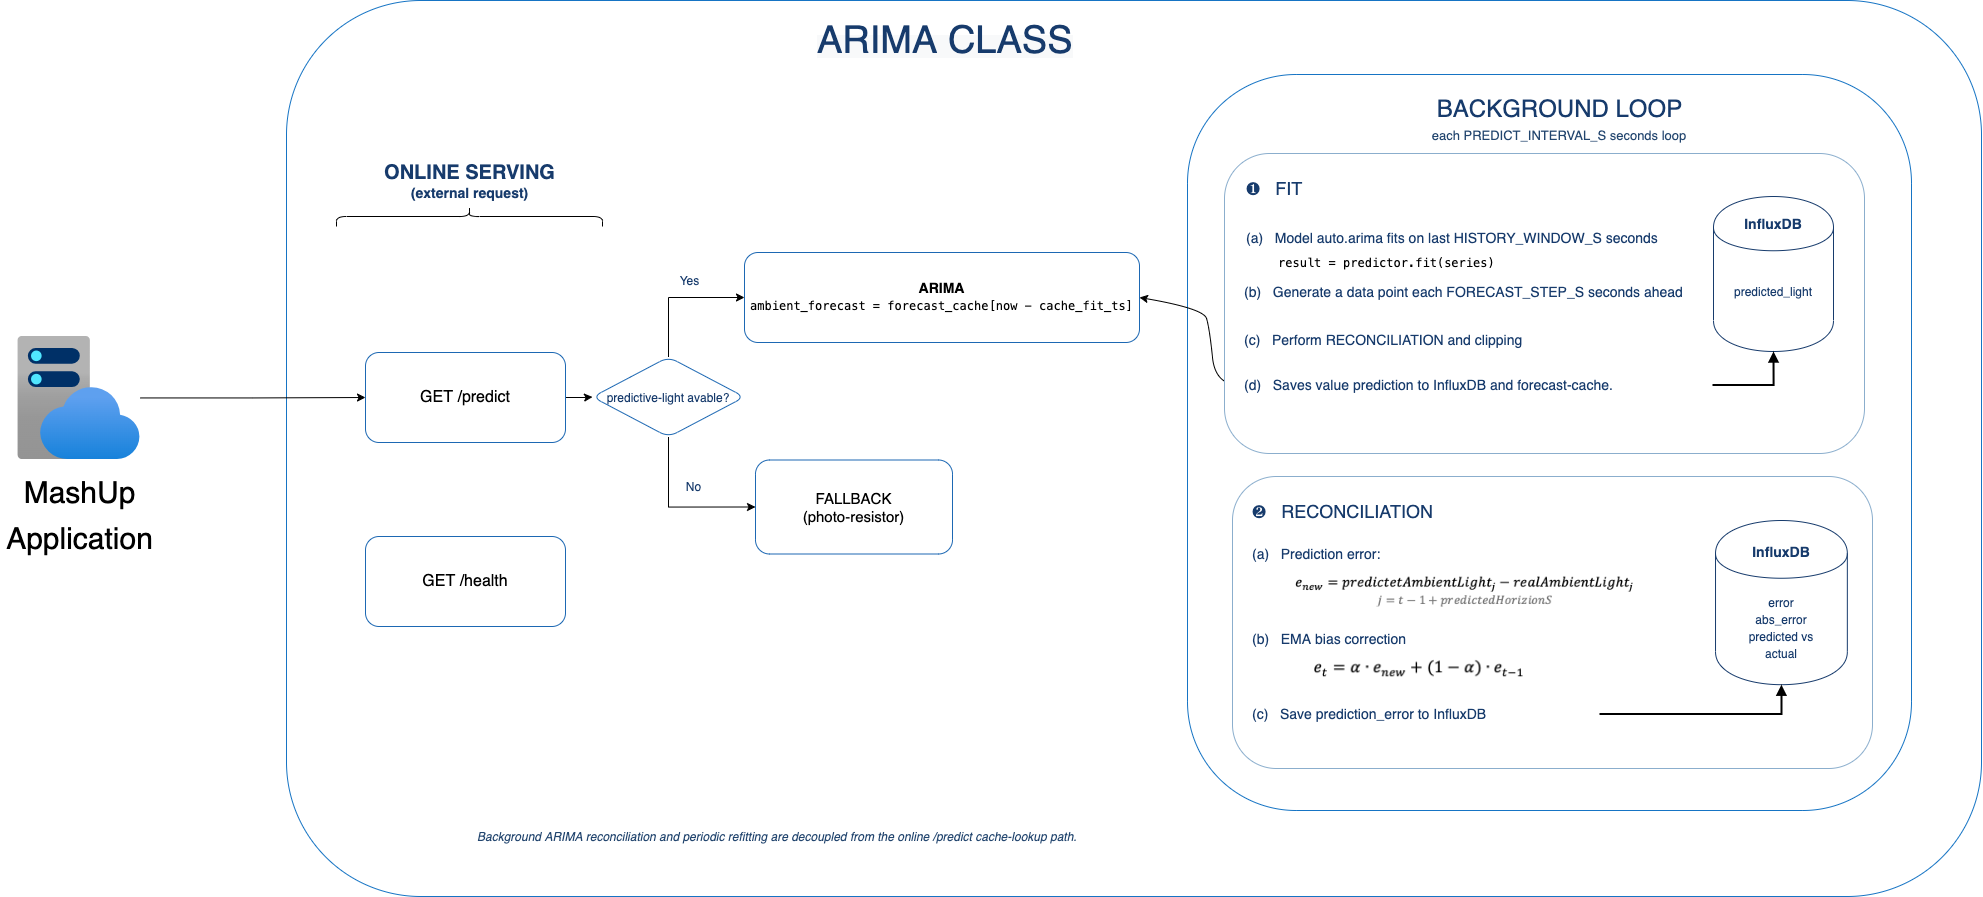

The diagram above was exported from draw.io. Its source (the exported page's mxGraphModel, read from the mxfile embedded in the PNG):
<mxGraphModel dx="2102" dy="1611" grid="0" gridSize="10" guides="1" tooltips="1" connect="1" arrows="1" fold="1" page="1" pageScale="1" pageWidth="1600" pageHeight="1000" math="0" shadow="0">
  <root>
    <mxCell id="0" />
    <mxCell id="1" parent="0" />
    <mxCell id="XPTzD0PMfIWWsnktG-qw-23" style="rounded=1;whiteSpace=wrap;html=1;                  fillColor=#F4FAFF;strokeColor=#1674C4;                  strokeWidth=2;" vertex="1" parent="1">
      <mxGeometry x="318" y="24" width="1695" height="896" as="geometry" />
    </mxCell>
    <mxCell id="onlineTitle" value="&lt;font style=&quot;font-size: 20px&quot;&gt;ONLINE SERVING&lt;br&gt;&lt;/font&gt;&lt;font style=&quot;font-size: 14px&quot;&gt;(external request)&lt;/font&gt;" style="text;html=1;strokeColor=none;fillColor=none;fontStyle=1;                  fontSize=20;fontColor=#173B6C;align=center;verticalAlign=middle;" parent="1" vertex="1">
      <mxGeometry x="341" y="177" width="320" height="55" as="geometry" />
    </mxCell>
    <mxCell id="XPTzD0PMfIWWsnktG-qw-14" style="edgeStyle=orthogonalEdgeStyle;rounded=0;orthogonalLoop=1;jettySize=auto;html=1;entryX=0;entryY=0.5;entryDx=0;entryDy=0;fontSize=20;fontColor=#000000;" edge="1" parent="1" source="mashup" target="XPTzD0PMfIWWsnktG-qw-11">
      <mxGeometry relative="1" as="geometry" />
    </mxCell>
    <mxCell id="mashup" value="&lt;span style=&quot;font-weight: normal&quot;&gt;GET /predict&lt;/span&gt;" style="rounded=1;whiteSpace=wrap;html=1;                  fillColor=#FFFFFF;strokeColor=#1D68B3;                  strokeWidth=2;fontStyle=1;fontSize=16;                  fontColor=#173B6C;align=center;verticalAlign=middle;" parent="1" vertex="1">
      <mxGeometry x="397" y="376" width="200" height="90" as="geometry" />
    </mxCell>
    <mxCell id="fallback" value="&lt;span style=&quot;font-weight: normal&quot;&gt;FALLBACK&lt;br&gt;(photo-resistor)&lt;/span&gt;" style="rounded=1;whiteSpace=wrap;html=1;                  fillColor=#FFFFFF;strokeColor=#1D68B3;                  strokeWidth=2;fontStyle=1;fontSize=15;                  fontColor=#173B6C;align=center;verticalAlign=middle;" parent="1" vertex="1">
      <mxGeometry x="787" y="483.5" width="197" height="94" as="geometry" />
    </mxCell>
    <mxCell id="XPTzD0PMfIWWsnktG-qw-12" value="" style="edgeStyle=orthogonalEdgeStyle;rounded=0;orthogonalLoop=1;jettySize=auto;html=1;fontSize=20;fontColor=#000000;endArrow=none;endFill=0;startArrow=classic;startFill=1;exitX=0;exitY=0.5;exitDx=0;exitDy=0;" edge="1" parent="1" source="arima" target="XPTzD0PMfIWWsnktG-qw-11">
      <mxGeometry relative="1" as="geometry" />
    </mxCell>
    <mxCell id="arima" value="ARIMA&lt;br&gt;&lt;div style=&quot;font-family: &amp;#34;menlo&amp;#34; , &amp;#34;monaco&amp;#34; , &amp;#34;courier new&amp;#34; , monospace ; font-weight: normal ; font-size: 12px ; line-height: 18px&quot;&gt;&lt;div&gt;ambient_forecast =&amp;nbsp;forecast_cache[now - cache_fit_ts]&lt;/div&gt;&lt;div style=&quot;background-color: rgb(18 , 19 , 20) ; color: rgb(187 , 190 , 191)&quot;&gt;&lt;/div&gt;&lt;/div&gt;" style="rounded=1;whiteSpace=wrap;html=1;                  fillColor=#FFFFFF;strokeColor=#1D68B3;                  strokeWidth=2;fontStyle=1;fontSize=14;                  fontColor=#173B6C;align=center;verticalAlign=middle;" parent="1" vertex="1">
      <mxGeometry x="776" y="276" width="395" height="90" as="geometry" />
    </mxCell>
    <mxCell id="backgroundBox" style="rounded=1;whiteSpace=wrap;html=1;                  fillColor=#F4FAFF;strokeColor=#1674C4;                  strokeWidth=2;" parent="1" vertex="1">
      <mxGeometry x="1219" y="98" width="724" height="736" as="geometry" />
    </mxCell>
    <mxCell id="backgroundTitle" value="&lt;font style=&quot;font-size: 24px&quot;&gt;BACKGROUND LOOP&lt;/font&gt;" style="text;html=1;strokeColor=none;fillColor=none;                  fontStyle=1;fontSize=20;fontColor=#173B6C;                  align=center;verticalAlign=middle;align=center;" parent="1" vertex="1">
      <mxGeometry x="1306" y="110" width="570" height="45" as="geometry" />
    </mxCell>
    <mxCell id="loopLabel" value="each PREDICT_INTERVAL_S seconds loop" style="rounded=1;whiteSpace=wrap;html=1;                  fillColor=#DCEBFA;strokeColor=none;                  fontStyle=1;fontSize=13;fontColor=#23466F;                  align=center;verticalAlign=middle;fillColor=none;" parent="1" vertex="1">
      <mxGeometry x="1406" y="139" width="370" height="40" as="geometry" />
    </mxCell>
    <mxCell id="footer" value="Background ARIMA reconciliation and periodic refitting are decoupled from the online /predict cache-lookup path." style="text;html=1;strokeColor=none;fillColor=none;                  fontSize=13;fontStyle=2;fontColor=#23466F;                  align=center;verticalAlign=middle;" parent="1" vertex="1">
      <mxGeometry x="507" y="841" width="1050" height="40" as="geometry" />
    </mxCell>
    <mxCell id="XPTzD0PMfIWWsnktG-qw-2" value="" style="shape=curlyBracket;whiteSpace=wrap;html=1;rounded=1;flipH=1;rotation=-90;" vertex="1" parent="1">
      <mxGeometry x="491" y="107" width="20" height="266" as="geometry" />
    </mxCell>
    <mxCell id="XPTzD0PMfIWWsnktG-qw-4" value="" style="group" vertex="1" connectable="0" parent="1">
      <mxGeometry x="1264" y="500" width="640" height="325" as="geometry" />
    </mxCell>
    <mxCell id="XPTzD0PMfIWWsnktG-qw-30" value="" style="group" vertex="1" connectable="0" parent="XPTzD0PMfIWWsnktG-qw-4">
      <mxGeometry width="640" height="292" as="geometry" />
    </mxCell>
    <mxCell id="reconciliationBox" style="rounded=1;whiteSpace=wrap;html=1;                  fillColor=#F8FCFF;strokeColor=#8BAECD;                  strokeWidth=1;" parent="XPTzD0PMfIWWsnktG-qw-30" vertex="1">
      <mxGeometry width="640" height="292" as="geometry" />
    </mxCell>
    <mxCell id="influxRecon" value="&lt;b&gt;InfluxDB&lt;/b&gt;&lt;br&gt;&lt;font style=&quot;font-size: 12px&quot;&gt;&lt;br&gt;&lt;br&gt;error&lt;br&gt;abs_error&lt;br&gt;predicted vs&lt;br&gt;actual&lt;/font&gt;" style="shape=cylinder;whiteSpace=wrap;html=1;                  boundedLbl=1;backgroundOutline=1;                  fillColor=#FFFFFF;strokeColor=#173B6C;                  strokeWidth=1;fontSize=14;fontColor=#173B6C;                  align=center;verticalAlign=middle;" parent="XPTzD0PMfIWWsnktG-qw-30" vertex="1">
      <mxGeometry x="483.0188679245283" y="44" width="131.8238993710692" height="164.19" as="geometry" />
    </mxCell>
    <mxCell id="reconTitle" value="❷&amp;nbsp; &amp;nbsp;RECONCILIATION" style="text;html=1;strokeColor=none;fillColor=none;                  fontStyle=1;fontSize=18;fontColor=#173B6C;                  align=left;verticalAlign=middle;" parent="XPTzD0PMfIWWsnktG-qw-4" vertex="1">
      <mxGeometry x="17.9020979020979" y="15" width="268.5314685314685" height="40" as="geometry" />
    </mxCell>
    <mxCell id="reconA" value="&lt;font style=&quot;font-size: 14px&quot;&gt;(a)&amp;nbsp; &amp;nbsp;Prediction error:&lt;/font&gt;" style="text;html=1;strokeColor=none;fillColor=none;                  fontSize=14;fontColor=#173B6C;align=left;verticalAlign=middle;" parent="XPTzD0PMfIWWsnktG-qw-4" vertex="1">
      <mxGeometry x="17.9020979020979" y="60" width="295.3846153846154" height="35" as="geometry" />
    </mxCell>
    <mxCell id="reconB" value="(b) &amp;nbsp; EMA bias correction" style="text;html=1;strokeColor=none;fillColor=none;                  fontStyle=1;fontSize=14;fontColor=#173B6C;                  align=left;verticalAlign=middle;" parent="XPTzD0PMfIWWsnktG-qw-4" vertex="1">
      <mxGeometry x="17.9020979020979" y="147.5" width="313.2867132867133" height="30" as="geometry" />
    </mxCell>
    <mxCell id="reconC" value="&lt;font style=&quot;font-size: 14px&quot;&gt;(c) &amp;nbsp; Save prediction_error to InfluxDB&lt;/font&gt;" style="text;html=1;strokeColor=none;fillColor=none;                  fontSize=14;fontColor=#173B6C;                  align=left;verticalAlign=middle;" parent="XPTzD0PMfIWWsnktG-qw-4" vertex="1">
      <mxGeometry x="17.9020979020979" y="222.5" width="349.09090909090907" height="30" as="geometry" />
    </mxCell>
    <mxCell id="arrowReconDB" style="edgeStyle=orthogonalEdgeStyle;rounded=0;                  orthogonalLoop=1;jettySize=auto;html=1;                  strokeColor=#1674C4;strokeWidth=2;endArrow=block;entryX=0.5;entryY=1;entryDx=0;entryDy=0;" parent="XPTzD0PMfIWWsnktG-qw-4" source="reconC" target="influxRecon" edge="1">
      <mxGeometry relative="1" as="geometry" />
    </mxCell>
    <mxCell id="XPTzD0PMfIWWsnktG-qw-5" value="" style="shape=image;verticalLabelPosition=bottom;labelBackgroundColor=default;verticalAlign=top;aspect=fixed;imageAspect=0;image=data:image/png,(base64 omitted: 27992 chars);" vertex="1" parent="XPTzD0PMfIWWsnktG-qw-4">
      <mxGeometry x="43.27086247086247" y="89" width="374.88419580419577" height="50.702097902097904" as="geometry" />
    </mxCell>
    <mxCell id="XPTzD0PMfIWWsnktG-qw-6" value="" style="shape=image;verticalLabelPosition=bottom;labelBackgroundColor=default;verticalAlign=top;aspect=fixed;imageAspect=0;image=data:image/png,(base64 omitted: 12176 chars);" vertex="1" parent="XPTzD0PMfIWWsnktG-qw-4">
      <mxGeometry x="66.23776223776224" y="177.5" width="243.55686713286713" height="30.688111888111887" as="geometry" />
    </mxCell>
    <mxCell id="XPTzD0PMfIWWsnktG-qw-9" value="" style="curved=1;endArrow=classic;html=1;rounded=0;fontSize=14;fontColor=default;exitX=0;exitY=0.5;exitDx=0;exitDy=0;entryX=1;entryY=0.5;entryDx=0;entryDy=0;" edge="1" parent="1" source="refitD" target="arima">
      <mxGeometry width="50" height="50" relative="1" as="geometry">
        <mxPoint x="1548" y="493" as="sourcePoint" />
        <mxPoint x="1598" y="443" as="targetPoint" />
        <Array as="points">
          <mxPoint x="1247" y="410" />
          <mxPoint x="1241" y="352" />
          <mxPoint x="1235" y="332" />
        </Array>
      </mxGeometry>
    </mxCell>
    <mxCell id="XPTzD0PMfIWWsnktG-qw-18" style="edgeStyle=orthogonalEdgeStyle;rounded=0;orthogonalLoop=1;jettySize=auto;html=1;exitX=0.5;exitY=1;exitDx=0;exitDy=0;entryX=0;entryY=0.5;entryDx=0;entryDy=0;fontSize=20;fontColor=#000000;startArrow=none;startFill=0;endArrow=classic;endFill=1;" edge="1" parent="1" source="XPTzD0PMfIWWsnktG-qw-11" target="fallback">
      <mxGeometry relative="1" as="geometry" />
    </mxCell>
    <mxCell id="XPTzD0PMfIWWsnktG-qw-11" value="&lt;span style=&quot;color: rgb(23 , 59 , 108) ; font-size: 12px ; font-weight: 400&quot;&gt;predictive-light avable?&lt;/span&gt;" style="rhombus;whiteSpace=wrap;html=1;fontSize=14;strokeColor=#1D68B3;rounded=1;fontStyle=1;" vertex="1" parent="1">
      <mxGeometry x="624" y="380.5" width="152" height="80" as="geometry" />
    </mxCell>
    <mxCell id="XPTzD0PMfIWWsnktG-qw-16" value="Yes" style="text;html=1;strokeColor=none;fillColor=none;                  fontSize=13;fontColor=#173B6C;align=center;verticalAlign=middle;" vertex="1" parent="1">
      <mxGeometry x="646" y="280" width="150" height="50" as="geometry" />
    </mxCell>
    <mxCell id="XPTzD0PMfIWWsnktG-qw-17" value="No" style="text;html=1;strokeColor=none;fillColor=none;                  fontSize=13;fontColor=#173B6C;align=center;verticalAlign=middle;" vertex="1" parent="1">
      <mxGeometry x="650" y="485.5" width="150" height="50" as="geometry" />
    </mxCell>
    <mxCell id="XPTzD0PMfIWWsnktG-qw-20" value="&lt;span style=&quot;font-weight: normal&quot;&gt;GET /health&lt;/span&gt;" style="rounded=1;whiteSpace=wrap;html=1;                  fillColor=#FFFFFF;strokeColor=#1D68B3;                  strokeWidth=2;fontStyle=1;fontSize=16;                  fontColor=#173B6C;align=center;verticalAlign=middle;" vertex="1" parent="1">
      <mxGeometry x="397" y="560" width="200" height="90" as="geometry" />
    </mxCell>
    <mxCell id="XPTzD0PMfIWWsnktG-qw-24" value="&lt;span style=&quot;color: rgb(23 , 59 , 108) ; font-family: &amp;#34;helvetica&amp;#34; ; font-style: normal ; font-weight: 400 ; letter-spacing: normal ; text-align: center ; text-indent: 0px ; text-transform: none ; word-spacing: 0px ; background-color: rgb(248 , 249 , 250) ; display: inline ; float: none&quot;&gt;&lt;font style=&quot;font-size: 38px&quot;&gt;ARIMA CLASS&lt;/font&gt;&lt;/span&gt;" style="text;whiteSpace=wrap;html=1;fontSize=20;fontColor=#000000;" vertex="1" parent="1">
      <mxGeometry x="846.9972727272725" y="34.99909090909077" width="265" height="40" as="geometry" />
    </mxCell>
    <mxCell id="XPTzD0PMfIWWsnktG-qw-28" style="edgeStyle=orthogonalEdgeStyle;rounded=0;orthogonalLoop=1;jettySize=auto;html=1;entryX=0;entryY=0.5;entryDx=0;entryDy=0;fontSize=30;fontColor=#000000;startArrow=none;startFill=0;endArrow=classic;endFill=1;" edge="1" parent="1" source="XPTzD0PMfIWWsnktG-qw-26" target="mashup">
      <mxGeometry relative="1" as="geometry" />
    </mxCell>
    <mxCell id="XPTzD0PMfIWWsnktG-qw-26" value="" style="aspect=fixed;html=1;points=[];align=center;image;fontSize=12;image=img/lib/azure2/app_services/App_Service_Plans.svg;rounded=1;labelBackgroundColor=none;fontColor=#000000;fillColor=none;" vertex="1" parent="1">
      <mxGeometry x="49" y="360" width="123" height="123" as="geometry" />
    </mxCell>
    <mxCell id="XPTzD0PMfIWWsnktG-qw-27" value="&lt;font style=&quot;font-size: 30px&quot;&gt;MashUp&lt;br&gt;Application&lt;/font&gt;" style="text;html=1;align=center;verticalAlign=middle;resizable=0;points=[];autosize=1;strokeColor=none;fillColor=none;fontSize=38;fontColor=#000000;" vertex="1" parent="1">
      <mxGeometry x="32" y="485.5" width="157" height="102" as="geometry" />
    </mxCell>
    <mxCell id="XPTzD0PMfIWWsnktG-qw-29" value="" style="group" vertex="1" connectable="0" parent="1">
      <mxGeometry x="1256" y="177" width="640" height="300" as="geometry" />
    </mxCell>
    <mxCell id="refitBox" value="&lt;meta charset=&quot;utf-8&quot;&gt;&lt;div style=&quot;background-color: rgb(18, 19, 20); font-family: menlo, monaco, &amp;quot;courier new&amp;quot;, monospace; font-weight: normal; font-size: 12px; line-height: 18px;&quot;&gt;&lt;div&gt;&lt;span style=&quot;&quot;&gt;write_prediction&lt;/span&gt;&lt;span style=&quot;&quot;&gt;(&lt;/span&gt;&lt;span style=&quot;&quot;&gt;horizon_value&lt;/span&gt;&lt;span style=&quot;&quot;&gt;, &lt;/span&gt;&lt;span style=&quot;&quot;&gt;horizon_ts&lt;/span&gt;&lt;span style=&quot;&quot;&gt;, &lt;/span&gt;&lt;span style=&quot;&quot;&gt;PREDICTION_HORIZON_S&lt;/span&gt;&lt;span style=&quot;&quot;&gt;)&lt;/span&gt;&lt;/div&gt;&lt;/div&gt;" style="rounded=1;whiteSpace=wrap;html=1;                  fillColor=#F8FCFF;strokeColor=#8BAECD;                  strokeWidth=1;fontColor=none;noLabel=1;" parent="XPTzD0PMfIWWsnktG-qw-29" vertex="1">
      <mxGeometry width="640" height="300" as="geometry" />
    </mxCell>
    <mxCell id="refitTitle" value="❶&amp;nbsp; &amp;nbsp;FIT" style="text;html=1;strokeColor=none;fillColor=none;                  fontStyle=1;fontSize=18;fontColor=#173B6C;                  align=left;verticalAlign=middle;" parent="XPTzD0PMfIWWsnktG-qw-29" vertex="1">
      <mxGeometry x="20" y="15" width="250" height="40" as="geometry" />
    </mxCell>
    <mxCell id="refitA" value="&lt;font style=&quot;font-size: 14px&quot;&gt;(a) &amp;nbsp; Model auto.arima fits on last&amp;nbsp;HISTORY_WINDOW_S seconds&lt;/font&gt;" style="text;html=1;strokeColor=none;fillColor=none;                  fontSize=14;fontColor=#173B6C;                  align=left;verticalAlign=middle;" parent="XPTzD0PMfIWWsnktG-qw-29" vertex="1">
      <mxGeometry x="20" y="55" width="390" height="60" as="geometry" />
    </mxCell>
    <mxCell id="refitB" value="&lt;font style=&quot;font-size: 14px&quot;&gt;(b)&amp;nbsp; &amp;nbsp;Generate a data point each&amp;nbsp;FORECAST_STEP_S seconds ahead&lt;/font&gt;" style="text;html=1;strokeColor=none;fillColor=none;                  fontSize=14;fontColor=#173B6C;                  align=left;verticalAlign=middle;" parent="XPTzD0PMfIWWsnktG-qw-29" vertex="1">
      <mxGeometry x="18" y="109" width="430" height="60" as="geometry" />
    </mxCell>
    <mxCell id="refitC" value="&lt;font style=&quot;font-size: 14px&quot;&gt;(c)&amp;nbsp; &amp;nbsp;Perform RECONCILIATION and clipping&lt;/font&gt;" style="text;html=1;strokeColor=none;fillColor=none;                  fontSize=14;fontColor=#173B6C;                  align=left;verticalAlign=middle;" parent="XPTzD0PMfIWWsnktG-qw-29" vertex="1">
      <mxGeometry x="18" y="169" width="470" height="35" as="geometry" />
    </mxCell>
    <mxCell id="refitD" value="&lt;font style=&quot;font-size: 14px&quot;&gt;(d) &amp;nbsp; Saves value prediction&amp;nbsp;to InfluxDB and forecast-cache.&lt;/font&gt;" style="text;html=1;strokeColor=none;fillColor=none;                  fontSize=14;fontColor=#173B6C;                  align=left;verticalAlign=middle;" parent="XPTzD0PMfIWWsnktG-qw-29" vertex="1">
      <mxGeometry x="18" y="204" width="470" height="55" as="geometry" />
    </mxCell>
    <mxCell id="XPTzD0PMfIWWsnktG-qw-7" value="&lt;meta charset=&quot;utf-8&quot;&gt;&lt;div style=&quot;font-family: menlo, monaco, &amp;quot;courier new&amp;quot;, monospace; font-weight: normal; font-size: 12px; line-height: 18px;&quot;&gt;&lt;div&gt;&lt;span style=&quot;&quot;&gt;result&lt;/span&gt;&lt;span style=&quot;&quot;&gt; &lt;/span&gt;&lt;span style=&quot;&quot;&gt;=&lt;/span&gt;&lt;span style=&quot;&quot;&gt; &lt;/span&gt;&lt;span style=&quot;&quot;&gt;predictor&lt;/span&gt;&lt;span style=&quot;&quot;&gt;.&lt;/span&gt;&lt;span style=&quot;&quot;&gt;fit&lt;/span&gt;&lt;span style=&quot;&quot;&gt;(&lt;/span&gt;&lt;span style=&quot;&quot;&gt;series&lt;/span&gt;&lt;span style=&quot;&quot;&gt;)&lt;/span&gt;&lt;/div&gt;&lt;/div&gt;" style="text;whiteSpace=wrap;html=1;fontSize=14;fontColor=default;labelBackgroundColor=default;" vertex="1" parent="XPTzD0PMfIWWsnktG-qw-29">
      <mxGeometry x="51.99789473684223" y="93.998947368421" width="237" height="32" as="geometry" />
    </mxCell>
    <mxCell id="influxRefit" value="&lt;b&gt;InfluxDB&lt;/b&gt;&lt;br&gt;&lt;font style=&quot;font-size: 12px&quot;&gt;&lt;br&gt;&lt;br&gt;&lt;br&gt;predicted_light&lt;br&gt;&lt;br&gt;&lt;br&gt;&lt;/font&gt;" style="shape=cylinder;whiteSpace=wrap;html=1;                  boundedLbl=1;backgroundOutline=1;                  fillColor=#FFFFFF;strokeColor=#173B6C;                  strokeWidth=1;fontSize=14;fontColor=#173B6C;                  align=center;verticalAlign=middle;" parent="XPTzD0PMfIWWsnktG-qw-29" vertex="1">
      <mxGeometry x="489" y="43" width="120" height="155" as="geometry" />
    </mxCell>
    <mxCell id="arrowRefitDB" style="edgeStyle=orthogonalEdgeStyle;rounded=0;                  orthogonalLoop=1;jettySize=auto;html=1;                  strokeColor=#1674C4;strokeWidth=2;endArrow=block;entryX=0.5;entryY=1;entryDx=0;entryDy=0;" parent="XPTzD0PMfIWWsnktG-qw-29" source="refitD" target="influxRefit" edge="1">
      <mxGeometry relative="1" as="geometry" />
    </mxCell>
  </root>
</mxGraphModel>